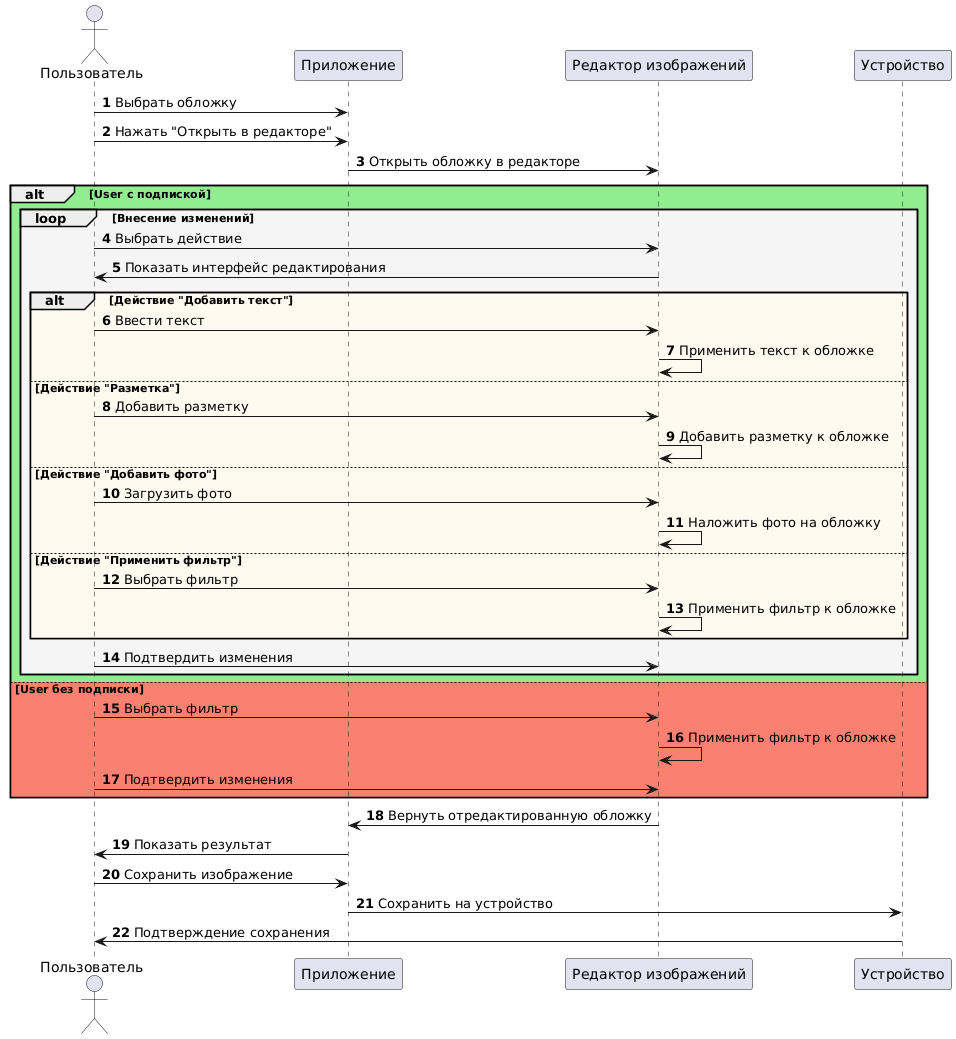

The diagram above was rendered by PlantUML. Its source (embedded in the PNG):
@startuml
autonumber

actor "Пользователь" as User
participant "Приложение" as App
participant "Редактор изображений" as Editor
participant "Устройство" as Device

User -> App: Выбрать обложку
User -> App: Нажать "Открыть в редакторе"
App -> Editor: Открыть обложку в редакторе

alt #LightGreen User с подпиской
    loop #WhiteSmoke Внесение изменений
        User -> Editor: Выбрать действие
        Editor -> User: Показать интерфейс редактирования
        alt #FloralWhite Действие "Добавить текст"
            User -> Editor: Ввести текст
            Editor -> Editor: Применить текст к обложке
        else Действие "Разметка"
            User -> Editor: Добавить разметку
            Editor -> Editor: Добавить разметку к обложке
        else Действие "Добавить фото"
            User -> Editor: Загрузить фото
            Editor -> Editor: Наложить фото на обложку
        else Действие "Применить фильтр"
            User -> Editor: Выбрать фильтр
            Editor -> Editor: Применить фильтр к обложке
        end
        User -> Editor: Подтвердить изменения
    end
else #Salmon User без подписки
    User -> Editor: Выбрать фильтр
    Editor -> Editor: Применить фильтр к обложке
    User -> Editor: Подтвердить изменения
end

Editor -> App: Вернуть отредактированную обложку
App -> User: Показать результат
User -> App: Сохранить изображение
App -> Device: Сохранить на устройство
Device -> User: Подтверждение сохранения
@enduml